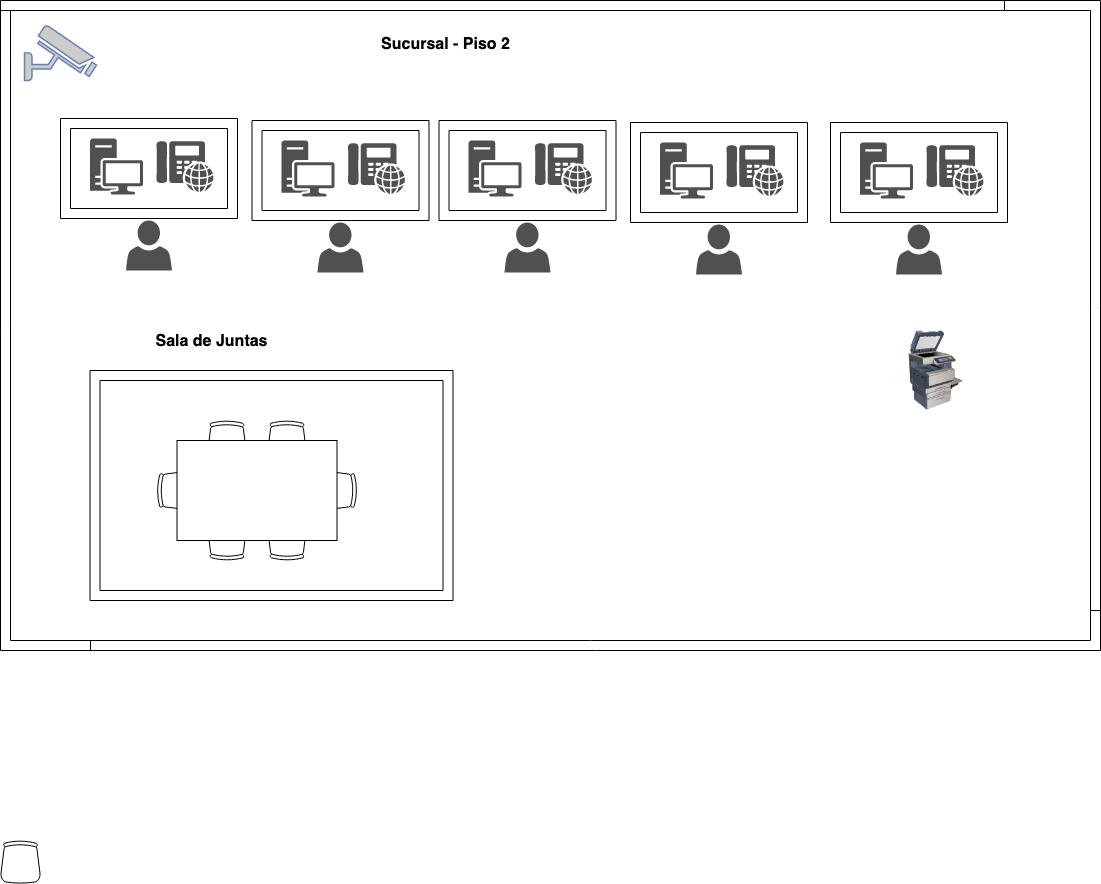

The diagram above was exported from draw.io. Its source (the exported page's mxGraphModel, read from the mxfile embedded in the PNG):
<mxGraphModel dx="1158" dy="637" grid="1" gridSize="10" guides="1" tooltips="1" connect="1" arrows="1" fold="1" page="1" pageScale="1" pageWidth="850" pageHeight="1100" math="0" shadow="0">
  <root>
    <mxCell id="0" />
    <mxCell id="1" parent="0" />
    <mxCell id="C-w1QmbopkHGFr2DFhrq-1" value="" style="image;html=1;labelBackgroundColor=#ffffff;image=img/lib/clip_art/computers/Printer_Commercial_128x128.png" vertex="1" parent="1">
      <mxGeometry x="955.5" y="350" width="80" height="80" as="geometry" />
    </mxCell>
    <mxCell id="C-w1QmbopkHGFr2DFhrq-2" value="" style="pointerEvents=1;shadow=0;dashed=0;html=1;strokeColor=none;fillColor=#505050;labelPosition=center;verticalLabelPosition=bottom;verticalAlign=top;outlineConnect=0;align=center;shape=mxgraph.office.devices.phone_voip;" vertex="1" parent="1">
      <mxGeometry x="216" y="160.5" width="57" height="51" as="geometry" />
    </mxCell>
    <mxCell id="C-w1QmbopkHGFr2DFhrq-3" value="" style="pointerEvents=1;shadow=0;dashed=0;html=1;strokeColor=none;fillColor=#505050;labelPosition=center;verticalLabelPosition=bottom;verticalAlign=top;outlineConnect=0;align=center;shape=mxgraph.office.devices.workstation;" vertex="1" parent="1">
      <mxGeometry x="149.5" y="158" width="53" height="56" as="geometry" />
    </mxCell>
    <mxCell id="C-w1QmbopkHGFr2DFhrq-4" value="" style="pointerEvents=1;shadow=0;dashed=0;html=1;strokeColor=none;fillColor=#505050;labelPosition=center;verticalLabelPosition=bottom;verticalAlign=top;outlineConnect=0;align=center;shape=mxgraph.office.users.user;" vertex="1" parent="1">
      <mxGeometry x="185.5" y="240" width="46" height="50" as="geometry" />
    </mxCell>
    <mxCell id="C-w1QmbopkHGFr2DFhrq-5" value="" style="verticalLabelPosition=bottom;html=1;verticalAlign=top;align=center;shape=mxgraph.floorplan.wallCorner;" vertex="1" parent="1">
      <mxGeometry x="60" y="20" width="1011" height="80" as="geometry" />
    </mxCell>
    <mxCell id="C-w1QmbopkHGFr2DFhrq-6" value="" style="verticalLabelPosition=bottom;html=1;verticalAlign=top;align=center;shape=mxgraph.floorplan.room;shadow=0;strokeWidth=1;" vertex="1" parent="1">
      <mxGeometry x="120" y="138" width="177" height="100" as="geometry" />
    </mxCell>
    <mxCell id="C-w1QmbopkHGFr2DFhrq-7" value="" style="pointerEvents=1;shadow=0;dashed=0;html=1;strokeColor=none;fillColor=#505050;labelPosition=center;verticalLabelPosition=bottom;verticalAlign=top;outlineConnect=0;align=center;shape=mxgraph.office.devices.phone_voip;" vertex="1" parent="1">
      <mxGeometry x="407.5" y="162.5" width="57" height="51" as="geometry" />
    </mxCell>
    <mxCell id="C-w1QmbopkHGFr2DFhrq-8" value="" style="pointerEvents=1;shadow=0;dashed=0;html=1;strokeColor=none;fillColor=#505050;labelPosition=center;verticalLabelPosition=bottom;verticalAlign=top;outlineConnect=0;align=center;shape=mxgraph.office.devices.workstation;" vertex="1" parent="1">
      <mxGeometry x="341" y="160" width="53" height="56" as="geometry" />
    </mxCell>
    <mxCell id="C-w1QmbopkHGFr2DFhrq-9" value="" style="pointerEvents=1;shadow=0;dashed=0;html=1;strokeColor=none;fillColor=#505050;labelPosition=center;verticalLabelPosition=bottom;verticalAlign=top;outlineConnect=0;align=center;shape=mxgraph.office.users.user;" vertex="1" parent="1">
      <mxGeometry x="377" y="242" width="46" height="50" as="geometry" />
    </mxCell>
    <mxCell id="C-w1QmbopkHGFr2DFhrq-10" value="" style="verticalLabelPosition=bottom;html=1;verticalAlign=top;align=center;shape=mxgraph.floorplan.room;shadow=0;strokeWidth=1;" vertex="1" parent="1">
      <mxGeometry x="311.5" y="140" width="177" height="100" as="geometry" />
    </mxCell>
    <mxCell id="C-w1QmbopkHGFr2DFhrq-11" value="" style="pointerEvents=1;shadow=0;dashed=0;html=1;strokeColor=none;fillColor=#505050;labelPosition=center;verticalLabelPosition=bottom;verticalAlign=top;outlineConnect=0;align=center;shape=mxgraph.office.devices.phone_voip;" vertex="1" parent="1">
      <mxGeometry x="594.5" y="162.5" width="57" height="51" as="geometry" />
    </mxCell>
    <mxCell id="C-w1QmbopkHGFr2DFhrq-12" value="" style="pointerEvents=1;shadow=0;dashed=0;html=1;strokeColor=none;fillColor=#505050;labelPosition=center;verticalLabelPosition=bottom;verticalAlign=top;outlineConnect=0;align=center;shape=mxgraph.office.devices.workstation;" vertex="1" parent="1">
      <mxGeometry x="528" y="160" width="53" height="56" as="geometry" />
    </mxCell>
    <mxCell id="C-w1QmbopkHGFr2DFhrq-13" value="" style="pointerEvents=1;shadow=0;dashed=0;html=1;strokeColor=none;fillColor=#505050;labelPosition=center;verticalLabelPosition=bottom;verticalAlign=top;outlineConnect=0;align=center;shape=mxgraph.office.users.user;" vertex="1" parent="1">
      <mxGeometry x="564" y="242" width="46" height="50" as="geometry" />
    </mxCell>
    <mxCell id="C-w1QmbopkHGFr2DFhrq-14" value="" style="verticalLabelPosition=bottom;html=1;verticalAlign=top;align=center;shape=mxgraph.floorplan.room;shadow=0;strokeWidth=1;" vertex="1" parent="1">
      <mxGeometry x="498.5" y="140" width="177" height="100" as="geometry" />
    </mxCell>
    <mxCell id="C-w1QmbopkHGFr2DFhrq-15" value="" style="pointerEvents=1;shadow=0;dashed=0;html=1;strokeColor=none;fillColor=#505050;labelPosition=center;verticalLabelPosition=bottom;verticalAlign=top;outlineConnect=0;align=center;shape=mxgraph.office.devices.phone_voip;" vertex="1" parent="1">
      <mxGeometry x="786" y="164.5" width="57" height="51" as="geometry" />
    </mxCell>
    <mxCell id="C-w1QmbopkHGFr2DFhrq-16" value="" style="pointerEvents=1;shadow=0;dashed=0;html=1;strokeColor=none;fillColor=#505050;labelPosition=center;verticalLabelPosition=bottom;verticalAlign=top;outlineConnect=0;align=center;shape=mxgraph.office.devices.workstation;" vertex="1" parent="1">
      <mxGeometry x="719.5" y="162" width="53" height="56" as="geometry" />
    </mxCell>
    <mxCell id="C-w1QmbopkHGFr2DFhrq-17" value="" style="pointerEvents=1;shadow=0;dashed=0;html=1;strokeColor=none;fillColor=#505050;labelPosition=center;verticalLabelPosition=bottom;verticalAlign=top;outlineConnect=0;align=center;shape=mxgraph.office.users.user;" vertex="1" parent="1">
      <mxGeometry x="755.5" y="244" width="46" height="50" as="geometry" />
    </mxCell>
    <mxCell id="C-w1QmbopkHGFr2DFhrq-18" value="" style="verticalLabelPosition=bottom;html=1;verticalAlign=top;align=center;shape=mxgraph.floorplan.room;shadow=0;strokeWidth=1;" vertex="1" parent="1">
      <mxGeometry x="690" y="142" width="177" height="100" as="geometry" />
    </mxCell>
    <mxCell id="C-w1QmbopkHGFr2DFhrq-19" value="" style="pointerEvents=1;shadow=0;dashed=0;html=1;strokeColor=none;fillColor=#505050;labelPosition=center;verticalLabelPosition=bottom;verticalAlign=top;outlineConnect=0;align=center;shape=mxgraph.office.devices.phone_voip;" vertex="1" parent="1">
      <mxGeometry x="986" y="164.5" width="57" height="51" as="geometry" />
    </mxCell>
    <mxCell id="C-w1QmbopkHGFr2DFhrq-20" value="" style="pointerEvents=1;shadow=0;dashed=0;html=1;strokeColor=none;fillColor=#505050;labelPosition=center;verticalLabelPosition=bottom;verticalAlign=top;outlineConnect=0;align=center;shape=mxgraph.office.devices.workstation;" vertex="1" parent="1">
      <mxGeometry x="919.5" y="162" width="53" height="56" as="geometry" />
    </mxCell>
    <mxCell id="C-w1QmbopkHGFr2DFhrq-21" value="" style="pointerEvents=1;shadow=0;dashed=0;html=1;strokeColor=none;fillColor=#505050;labelPosition=center;verticalLabelPosition=bottom;verticalAlign=top;outlineConnect=0;align=center;shape=mxgraph.office.users.user;" vertex="1" parent="1">
      <mxGeometry x="955.5" y="244" width="46" height="50" as="geometry" />
    </mxCell>
    <mxCell id="C-w1QmbopkHGFr2DFhrq-22" value="" style="verticalLabelPosition=bottom;html=1;verticalAlign=top;align=center;shape=mxgraph.floorplan.room;shadow=0;strokeWidth=1;" vertex="1" parent="1">
      <mxGeometry x="890" y="142" width="177" height="100" as="geometry" />
    </mxCell>
    <mxCell id="C-w1QmbopkHGFr2DFhrq-43" value="" style="verticalLabelPosition=bottom;html=1;verticalAlign=top;align=center;shape=mxgraph.floorplan.wallCorner;direction=north;shadow=0;strokeWidth=1;" vertex="1" parent="1">
      <mxGeometry x="60" y="30" width="100" height="640" as="geometry" />
    </mxCell>
    <mxCell id="C-w1QmbopkHGFr2DFhrq-44" value="" style="fontColor=#0066CC;verticalAlign=top;verticalLabelPosition=bottom;labelPosition=center;align=center;html=1;outlineConnect=0;fillColor=#CCCCCC;strokeColor=#6881B3;gradientColor=none;gradientDirection=north;strokeWidth=2;shape=mxgraph.networks.security_camera;shadow=0;" vertex="1" parent="1">
      <mxGeometry x="84" y="45" width="72" height="55" as="geometry" />
    </mxCell>
    <mxCell id="C-w1QmbopkHGFr2DFhrq-45" value="" style="verticalLabelPosition=bottom;html=1;verticalAlign=top;align=center;shape=mxgraph.floorplan.wallCorner;direction=west;shadow=0;strokeWidth=1;" vertex="1" parent="1">
      <mxGeometry x="150" y="460" width="1010" height="210" as="geometry" />
    </mxCell>
    <mxCell id="C-w1QmbopkHGFr2DFhrq-46" value="" style="verticalLabelPosition=bottom;html=1;verticalAlign=top;align=center;shape=mxgraph.floorplan.wallCorner;direction=south;shadow=0;strokeWidth=1;" vertex="1" parent="1">
      <mxGeometry x="1064" y="20" width="96" height="610" as="geometry" />
    </mxCell>
    <mxCell id="C-w1QmbopkHGFr2DFhrq-47" value="" style="verticalLabelPosition=bottom;html=1;verticalAlign=top;align=center;shape=mxgraph.floorplan.room;shadow=0;strokeWidth=1;" vertex="1" parent="1">
      <mxGeometry x="149.5" y="390" width="363" height="230" as="geometry" />
    </mxCell>
    <mxCell id="C-w1QmbopkHGFr2DFhrq-55" value="" style="verticalLabelPosition=bottom;html=1;verticalAlign=top;align=center;shape=mxgraph.floorplan.office_chair;shadow=0;" vertex="1" parent="1">
      <mxGeometry x="266.5" y="440" width="40" height="43" as="geometry" />
    </mxCell>
    <mxCell id="C-w1QmbopkHGFr2DFhrq-56" value="" style="verticalLabelPosition=bottom;html=1;verticalAlign=top;align=center;shape=mxgraph.floorplan.office_chair;shadow=0;direction=west;" vertex="1" parent="1">
      <mxGeometry x="266.5" y="537" width="40" height="43" as="geometry" />
    </mxCell>
    <mxCell id="C-w1QmbopkHGFr2DFhrq-57" value="" style="verticalLabelPosition=bottom;html=1;verticalAlign=top;align=center;shape=mxgraph.floorplan.office_chair;shadow=0;direction=north;" vertex="1" parent="1">
      <mxGeometry x="216.5" y="490" width="43" height="40" as="geometry" />
    </mxCell>
    <mxCell id="C-w1QmbopkHGFr2DFhrq-58" value="" style="verticalLabelPosition=bottom;html=1;verticalAlign=top;align=center;shape=mxgraph.floorplan.office_chair;shadow=0;direction=south" vertex="1" parent="1">
      <mxGeometry x="373.5" y="490" width="43" height="40" as="geometry" />
    </mxCell>
    <mxCell id="C-w1QmbopkHGFr2DFhrq-59" value="" style="verticalLabelPosition=bottom;html=1;verticalAlign=top;align=center;shape=mxgraph.floorplan.office_chair;shadow=0;" vertex="1" parent="1">
      <mxGeometry x="326.5" y="440" width="40" height="43" as="geometry" />
    </mxCell>
    <mxCell id="C-w1QmbopkHGFr2DFhrq-60" value="" style="verticalLabelPosition=bottom;html=1;verticalAlign=top;align=center;shape=mxgraph.floorplan.office_chair;shadow=0;direction=west;" vertex="1" parent="1">
      <mxGeometry x="326.5" y="537" width="40" height="43" as="geometry" />
    </mxCell>
    <mxCell id="C-w1QmbopkHGFr2DFhrq-61" value="" style="shape=rect;shadow=0;" vertex="1" parent="1">
      <mxGeometry x="236.5" y="460" width="160" height="100" as="geometry" />
    </mxCell>
    <mxCell id="C-w1QmbopkHGFr2DFhrq-62" value="" style="verticalLabelPosition=bottom;html=1;verticalAlign=top;align=center;shape=mxgraph.floorplan.office_chair;" vertex="1" parent="1">
      <mxGeometry x="60" y="860" width="40" height="43" as="geometry" />
    </mxCell>
    <mxCell id="C-w1QmbopkHGFr2DFhrq-63" value="&lt;b&gt;&lt;font style=&quot;font-size: 16px&quot;&gt;Sala de Juntas&lt;/font&gt;&lt;/b&gt;" style="text;html=1;strokeColor=none;fillColor=none;align=center;verticalAlign=middle;whiteSpace=wrap;rounded=0;" vertex="1" parent="1">
      <mxGeometry x="189.5" y="350" width="163" height="20" as="geometry" />
    </mxCell>
    <mxCell id="C-w1QmbopkHGFr2DFhrq-64" value="&lt;b&gt;&lt;font style=&quot;font-size: 16px&quot;&gt;Sucursal - Piso 2&lt;/font&gt;&lt;/b&gt;" style="text;html=1;strokeColor=none;fillColor=none;align=center;verticalAlign=middle;whiteSpace=wrap;rounded=0;" vertex="1" parent="1">
      <mxGeometry x="421" y="53" width="169" height="20" as="geometry" />
    </mxCell>
  </root>
</mxGraphModel>